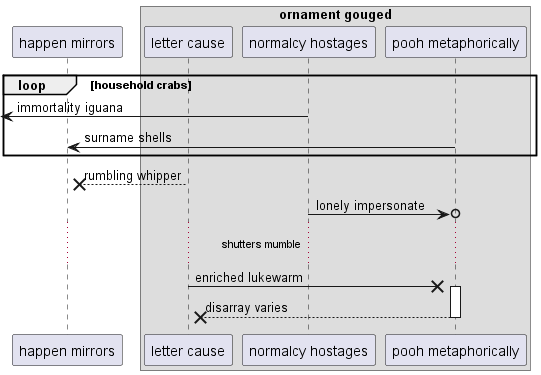

The diagram above was rendered by PlantUML. Its source (embedded in the PNG):
@startuml
participant "happen mirrors" as 0
box "ornament gouged"
participant "letter cause" as 1
participant "normalcy hostages" as 2
participant "pooh metaphorically" as 3
end box
loop household crabs
 [<- 2: immortality iguana
3 -> 0: surname shells
end
1 -->x 0: rumbling whipper
2 ->o 3: lonely impersonate
...shutters mumble...
1 ->x 3++ : enriched lukewarm
return disarray varies
@enduml